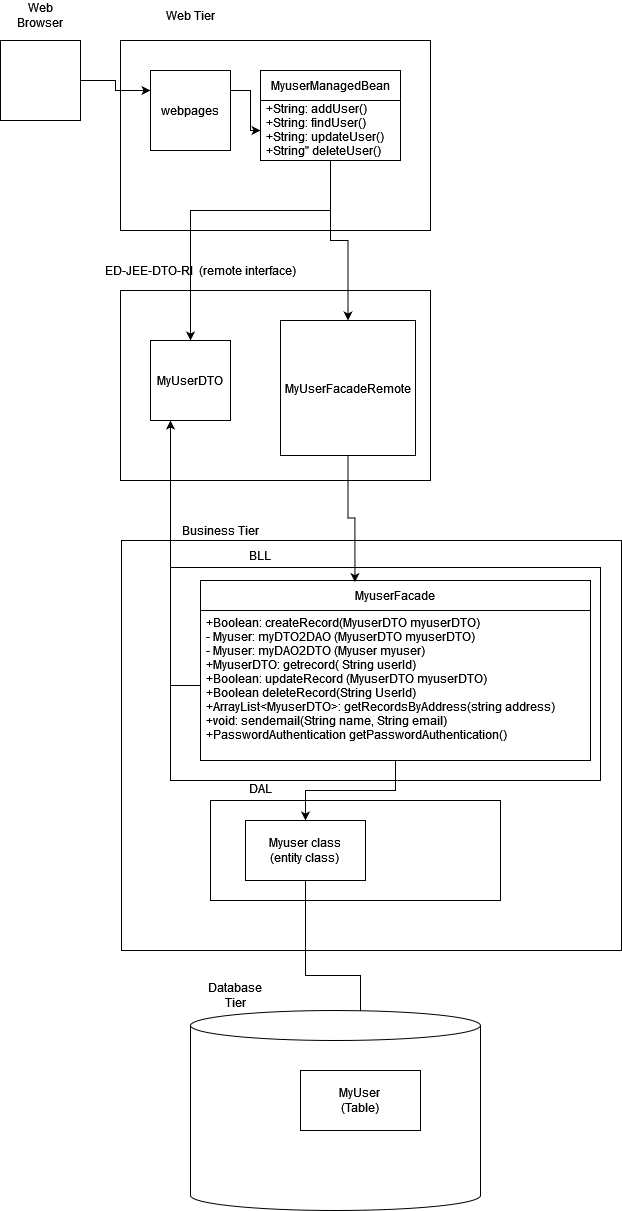

The diagram above was exported from draw.io. Its source (the exported page's mxGraphModel, read from the mxfile embedded in the PNG):
<mxGraphModel dx="1524" dy="1676" grid="1" gridSize="10" guides="1" tooltips="1" connect="1" arrows="1" fold="1" page="1" pageScale="1" pageWidth="850" pageHeight="1100" math="0" shadow="0">
  <root>
    <mxCell id="0" />
    <mxCell id="1" parent="0" />
    <mxCell id="8azswIwTtEGh8bmxYIAu-10" value="" style="rounded=0;whiteSpace=wrap;html=1;" vertex="1" parent="1">
      <mxGeometry x="180" y="180" width="310" height="190" as="geometry" />
    </mxCell>
    <mxCell id="8azswIwTtEGh8bmxYIAu-26" style="edgeStyle=orthogonalEdgeStyle;rounded=0;orthogonalLoop=1;jettySize=auto;html=1;exitX=1;exitY=0.5;exitDx=0;exitDy=0;entryX=0;entryY=0.25;entryDx=0;entryDy=0;" edge="1" parent="1" source="8azswIwTtEGh8bmxYIAu-1" target="8azswIwTtEGh8bmxYIAu-5">
      <mxGeometry relative="1" as="geometry" />
    </mxCell>
    <mxCell id="8azswIwTtEGh8bmxYIAu-1" value="" style="whiteSpace=wrap;html=1;aspect=fixed;" vertex="1" parent="1">
      <mxGeometry x="60" y="180" width="80" height="80" as="geometry" />
    </mxCell>
    <mxCell id="8azswIwTtEGh8bmxYIAu-3" value="Web Browser" style="text;html=1;strokeColor=none;fillColor=none;align=center;verticalAlign=middle;whiteSpace=wrap;rounded=0;" vertex="1" parent="1">
      <mxGeometry x="70" y="140" width="60" height="30" as="geometry" />
    </mxCell>
    <mxCell id="8azswIwTtEGh8bmxYIAu-4" value="Web Tier" style="text;html=1;strokeColor=none;fillColor=none;align=center;verticalAlign=middle;whiteSpace=wrap;rounded=0;" vertex="1" parent="1">
      <mxGeometry x="220" y="140" width="60" height="30" as="geometry" />
    </mxCell>
    <mxCell id="8azswIwTtEGh8bmxYIAu-28" style="edgeStyle=orthogonalEdgeStyle;rounded=0;orthogonalLoop=1;jettySize=auto;html=1;exitX=1;exitY=0.25;exitDx=0;exitDy=0;" edge="1" parent="1" source="8azswIwTtEGh8bmxYIAu-5" target="8azswIwTtEGh8bmxYIAu-7">
      <mxGeometry relative="1" as="geometry" />
    </mxCell>
    <mxCell id="8azswIwTtEGh8bmxYIAu-5" value="webpages" style="whiteSpace=wrap;html=1;aspect=fixed;" vertex="1" parent="1">
      <mxGeometry x="210" y="210" width="80" height="80" as="geometry" />
    </mxCell>
    <mxCell id="8azswIwTtEGh8bmxYIAu-6" value="MyuserManagedBean" style="swimlane;fontStyle=0;childLayout=stackLayout;horizontal=1;startSize=30;horizontalStack=0;resizeParent=1;resizeParentMax=0;resizeLast=0;collapsible=1;marginBottom=0;" vertex="1" parent="1">
      <mxGeometry x="320" y="210" width="140" height="90" as="geometry" />
    </mxCell>
    <mxCell id="8azswIwTtEGh8bmxYIAu-7" value="+String: addUser()&#10;+String: findUser()&#10;+String: updateUser()&#10;+String&quot; deleteUser()&#10;&#10;" style="text;strokeColor=none;fillColor=none;align=left;verticalAlign=middle;spacingLeft=4;spacingRight=4;overflow=hidden;points=[[0,0.5],[1,0.5]];portConstraint=eastwest;rotatable=0;" vertex="1" parent="8azswIwTtEGh8bmxYIAu-6">
      <mxGeometry y="30" width="140" height="60" as="geometry" />
    </mxCell>
    <mxCell id="8azswIwTtEGh8bmxYIAu-11" value="" style="rounded=0;whiteSpace=wrap;html=1;" vertex="1" parent="1">
      <mxGeometry x="180" y="430" width="310" height="190" as="geometry" />
    </mxCell>
    <mxCell id="8azswIwTtEGh8bmxYIAu-12" value="ED-JEE-DTO-RI&amp;nbsp; (remote interface)" style="text;html=1;align=center;verticalAlign=middle;resizable=0;points=[];autosize=1;strokeColor=none;fillColor=none;" vertex="1" parent="1">
      <mxGeometry x="160" y="400" width="200" height="20" as="geometry" />
    </mxCell>
    <mxCell id="8azswIwTtEGh8bmxYIAu-13" value="MyUserDTO" style="whiteSpace=wrap;html=1;aspect=fixed;" vertex="1" parent="1">
      <mxGeometry x="210" y="480" width="80" height="80" as="geometry" />
    </mxCell>
    <mxCell id="8azswIwTtEGh8bmxYIAu-14" value="MyUserFacadeRemote" style="whiteSpace=wrap;html=1;aspect=fixed;" vertex="1" parent="1">
      <mxGeometry x="340" y="460" width="135" height="135" as="geometry" />
    </mxCell>
    <mxCell id="8azswIwTtEGh8bmxYIAu-15" value="" style="rounded=0;whiteSpace=wrap;html=1;" vertex="1" parent="1">
      <mxGeometry x="181" y="680" width="500" height="410" as="geometry" />
    </mxCell>
    <mxCell id="8azswIwTtEGh8bmxYIAu-16" value="Business Tier" style="text;html=1;align=center;verticalAlign=middle;resizable=0;points=[];autosize=1;strokeColor=none;fillColor=none;" vertex="1" parent="1">
      <mxGeometry x="235" y="660" width="90" height="20" as="geometry" />
    </mxCell>
    <mxCell id="8azswIwTtEGh8bmxYIAu-19" value="" style="rounded=0;whiteSpace=wrap;html=1;" vertex="1" parent="1">
      <mxGeometry x="270" y="940" width="290" height="100" as="geometry" />
    </mxCell>
    <mxCell id="8azswIwTtEGh8bmxYIAu-20" value="DAL" style="text;html=1;strokeColor=none;fillColor=none;align=center;verticalAlign=middle;whiteSpace=wrap;rounded=0;" vertex="1" parent="1">
      <mxGeometry x="290" y="913" width="60" height="30" as="geometry" />
    </mxCell>
    <mxCell id="8azswIwTtEGh8bmxYIAu-35" style="edgeStyle=orthogonalEdgeStyle;rounded=0;orthogonalLoop=1;jettySize=auto;html=1;" edge="1" parent="1" source="8azswIwTtEGh8bmxYIAu-21" target="8azswIwTtEGh8bmxYIAu-24">
      <mxGeometry relative="1" as="geometry" />
    </mxCell>
    <mxCell id="8azswIwTtEGh8bmxYIAu-21" value="&lt;div&gt;Myuser class&lt;/div&gt;&lt;div&gt;(entity class)&lt;br&gt;&lt;/div&gt;" style="rounded=0;whiteSpace=wrap;html=1;" vertex="1" parent="1">
      <mxGeometry x="305" y="960" width="120" height="60" as="geometry" />
    </mxCell>
    <mxCell id="8azswIwTtEGh8bmxYIAu-22" value="" style="shape=cylinder3;whiteSpace=wrap;html=1;boundedLbl=1;backgroundOutline=1;size=15;" vertex="1" parent="1">
      <mxGeometry x="250" y="1150" width="290" height="200" as="geometry" />
    </mxCell>
    <mxCell id="8azswIwTtEGh8bmxYIAu-23" value="Database Tier" style="text;html=1;strokeColor=none;fillColor=none;align=center;verticalAlign=middle;whiteSpace=wrap;rounded=0;" vertex="1" parent="1">
      <mxGeometry x="265" y="1120" width="60" height="30" as="geometry" />
    </mxCell>
    <mxCell id="8azswIwTtEGh8bmxYIAu-24" value="&lt;div&gt;MyUser &lt;br&gt;&lt;/div&gt;&lt;div&gt;(Table)&lt;/div&gt;" style="rounded=0;whiteSpace=wrap;html=1;" vertex="1" parent="1">
      <mxGeometry x="360" y="1210" width="120" height="60" as="geometry" />
    </mxCell>
    <mxCell id="8azswIwTtEGh8bmxYIAu-25" value="BLL" style="text;html=1;strokeColor=none;fillColor=none;align=center;verticalAlign=middle;whiteSpace=wrap;rounded=0;" vertex="1" parent="1">
      <mxGeometry x="290" y="680" width="60" height="30" as="geometry" />
    </mxCell>
    <mxCell id="8azswIwTtEGh8bmxYIAu-30" style="edgeStyle=orthogonalEdgeStyle;rounded=0;orthogonalLoop=1;jettySize=auto;html=1;entryX=0.5;entryY=0;entryDx=0;entryDy=0;" edge="1" parent="1" source="8azswIwTtEGh8bmxYIAu-6" target="8azswIwTtEGh8bmxYIAu-13">
      <mxGeometry relative="1" as="geometry">
        <Array as="points">
          <mxPoint x="390" y="350" />
          <mxPoint x="250" y="350" />
        </Array>
      </mxGeometry>
    </mxCell>
    <mxCell id="8azswIwTtEGh8bmxYIAu-31" value="" style="rounded=0;whiteSpace=wrap;html=1;" vertex="1" parent="1">
      <mxGeometry x="230" y="707" width="430" height="213" as="geometry" />
    </mxCell>
    <mxCell id="8azswIwTtEGh8bmxYIAu-29" style="edgeStyle=orthogonalEdgeStyle;rounded=0;orthogonalLoop=1;jettySize=auto;html=1;" edge="1" parent="1" source="8azswIwTtEGh8bmxYIAu-6" target="8azswIwTtEGh8bmxYIAu-14">
      <mxGeometry relative="1" as="geometry" />
    </mxCell>
    <mxCell id="8azswIwTtEGh8bmxYIAu-34" style="edgeStyle=orthogonalEdgeStyle;rounded=0;orthogonalLoop=1;jettySize=auto;html=1;" edge="1" parent="1" source="8azswIwTtEGh8bmxYIAu-17" target="8azswIwTtEGh8bmxYIAu-21">
      <mxGeometry relative="1" as="geometry" />
    </mxCell>
    <mxCell id="8azswIwTtEGh8bmxYIAu-17" value="MyuserFacade" style="swimlane;fontStyle=0;childLayout=stackLayout;horizontal=1;startSize=30;horizontalStack=0;resizeParent=1;resizeParentMax=0;resizeLast=0;collapsible=1;marginBottom=0;" vertex="1" parent="1">
      <mxGeometry x="260" y="720" width="390" height="180" as="geometry" />
    </mxCell>
    <mxCell id="8azswIwTtEGh8bmxYIAu-18" value="+Boolean: createRecord(MyuserDTO myuserDTO)&#10;- Myuser: myDTO2DAO (MyuserDTO myuserDTO)&#10;- Myuser: myDAO2DTO (Myuser myuser)&#10;+MyuserDTO: getrecord( String userId)&#10;+Boolean: updateRecord (MyuserDTO myuserDTO)&#10;+Boolean deleteRecord(String UserId)&#10;+ArrayList&lt;MyuserDTO&gt;: getRecordsByAddress(string address)&#10;+void: sendemail(String name, String email)&#10;+PasswordAuthentication getPasswordAuthentication()&#10;" style="text;strokeColor=none;fillColor=none;align=left;verticalAlign=middle;spacingLeft=4;spacingRight=4;overflow=hidden;points=[[0,0.5],[1,0.5]];portConstraint=eastwest;rotatable=0;" vertex="1" parent="8azswIwTtEGh8bmxYIAu-17">
      <mxGeometry y="30" width="390" height="150" as="geometry" />
    </mxCell>
    <mxCell id="8azswIwTtEGh8bmxYIAu-33" style="edgeStyle=orthogonalEdgeStyle;rounded=0;orthogonalLoop=1;jettySize=auto;html=1;exitX=0;exitY=0.5;exitDx=0;exitDy=0;entryX=0.25;entryY=1;entryDx=0;entryDy=0;" edge="1" parent="1" source="8azswIwTtEGh8bmxYIAu-18" target="8azswIwTtEGh8bmxYIAu-13">
      <mxGeometry relative="1" as="geometry" />
    </mxCell>
    <mxCell id="8azswIwTtEGh8bmxYIAu-32" style="edgeStyle=orthogonalEdgeStyle;rounded=0;orthogonalLoop=1;jettySize=auto;html=1;entryX=0.396;entryY=0.009;entryDx=0;entryDy=0;entryPerimeter=0;" edge="1" parent="1" source="8azswIwTtEGh8bmxYIAu-14" target="8azswIwTtEGh8bmxYIAu-17">
      <mxGeometry relative="1" as="geometry" />
    </mxCell>
  </root>
</mxGraphModel>